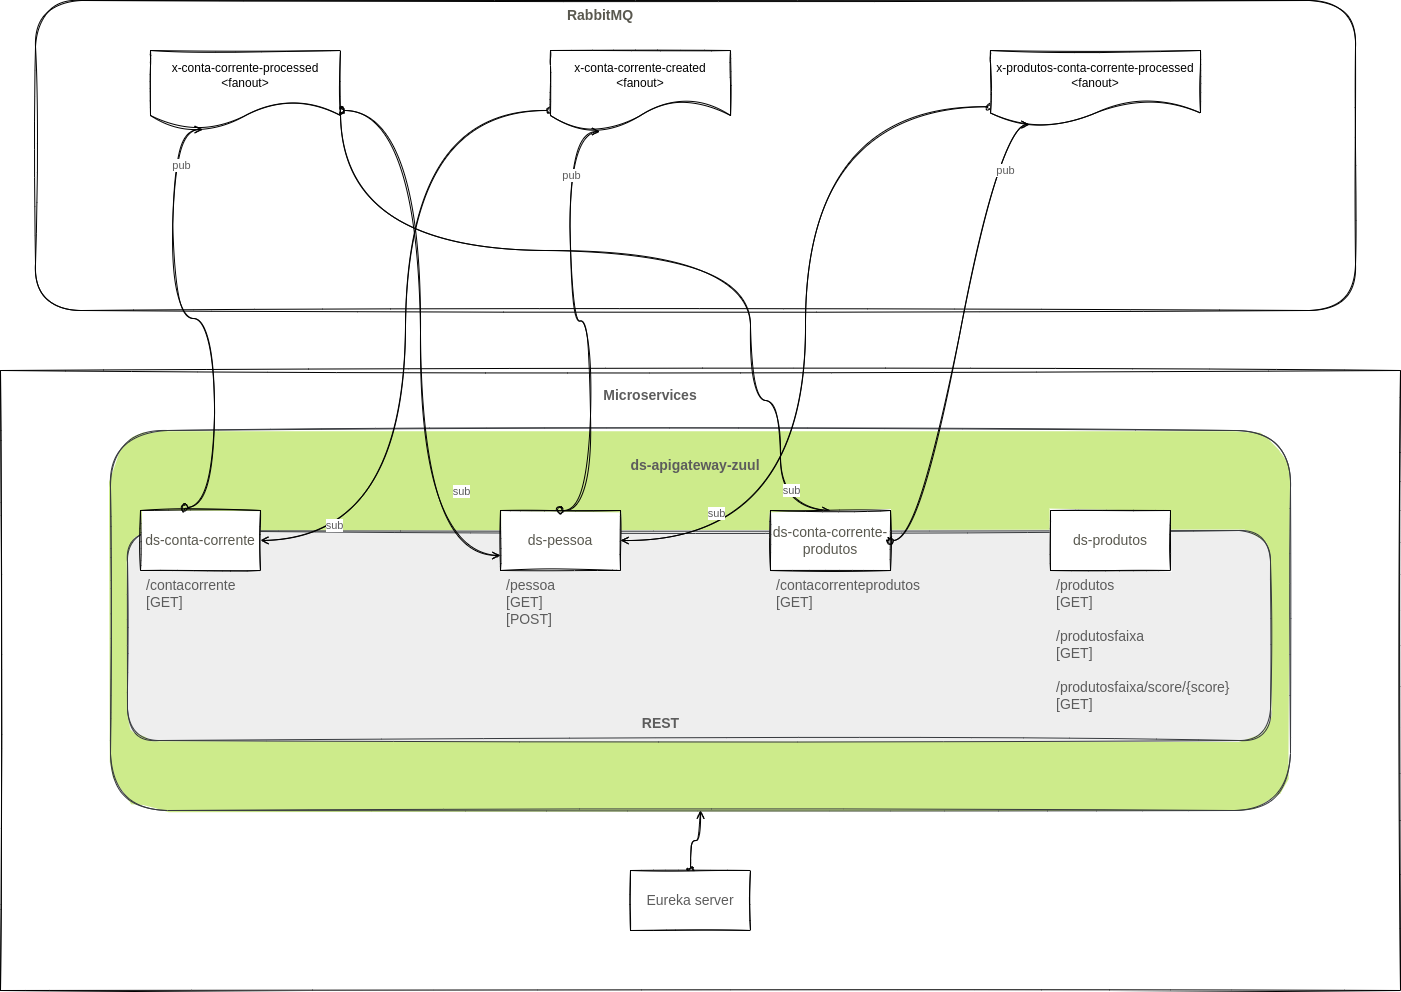

The diagram above was exported from draw.io. Its source (the exported page's mxGraphModel, read from the mxfile embedded in the PNG):
<mxGraphModel dx="3773" dy="2312" grid="1" gridSize="10" guides="1" tooltips="1" connect="1" arrows="1" fold="1" page="1" pageScale="1" pageWidth="827" pageHeight="1169" math="0" shadow="0">
  <root>
    <mxCell id="0" />
    <mxCell id="1" parent="0" />
    <mxCell id="D8aJ39zDek_UQi9DAlYs-2" value="" style="rounded=0;whiteSpace=wrap;html=1;sketch=1;fontColor=#59584F;" vertex="1" parent="1">
      <mxGeometry x="-600" y="230" width="1400" height="620" as="geometry" />
    </mxCell>
    <mxCell id="D8aJ39zDek_UQi9DAlYs-61" value="" style="rounded=1;whiteSpace=wrap;html=1;sketch=1;fillStyle=solid;fontSize=14;fillColor=#cdeb8b;strokeColor=#36393d;" vertex="1" parent="1">
      <mxGeometry x="-490" y="290" width="1180" height="380" as="geometry" />
    </mxCell>
    <mxCell id="D8aJ39zDek_UQi9DAlYs-56" value="" style="rounded=1;whiteSpace=wrap;html=1;sketch=1;fontSize=14;fillColor=#eeeeee;strokeColor=#36393d;fillStyle=solid;" vertex="1" parent="1">
      <mxGeometry x="-473" y="390" width="1143" height="210" as="geometry" />
    </mxCell>
    <mxCell id="D8aJ39zDek_UQi9DAlYs-7" value="" style="rounded=1;whiteSpace=wrap;html=1;sketch=1;" vertex="1" parent="1">
      <mxGeometry x="-565" y="-140" width="1320" height="310" as="geometry" />
    </mxCell>
    <mxCell id="D8aJ39zDek_UQi9DAlYs-8" value="&lt;b&gt;&lt;font style=&quot;font-size: 14px&quot; color=&quot;#59584f&quot;&gt;RabbitMQ&lt;/font&gt;&lt;/b&gt;" style="text;html=1;strokeColor=none;fillColor=none;align=center;verticalAlign=middle;whiteSpace=wrap;rounded=0;sketch=1;" vertex="1" parent="1">
      <mxGeometry x="-30" y="-140" width="60" height="30" as="geometry" />
    </mxCell>
    <mxCell id="D8aJ39zDek_UQi9DAlYs-40" style="edgeStyle=orthogonalEdgeStyle;curved=1;rounded=1;sketch=1;orthogonalLoop=1;jettySize=auto;html=1;exitX=1;exitY=0.75;exitDx=0;exitDy=0;entryX=0;entryY=0.75;entryDx=0;entryDy=0;fontColor=#5C5C5C;startArrow=oval;startFill=0;endArrow=open;endFill=0;" edge="1" parent="1" source="D8aJ39zDek_UQi9DAlYs-10" target="D8aJ39zDek_UQi9DAlYs-13">
      <mxGeometry relative="1" as="geometry" />
    </mxCell>
    <mxCell id="D8aJ39zDek_UQi9DAlYs-41" value="sub" style="edgeLabel;html=1;align=center;verticalAlign=middle;resizable=0;points=[];fontColor=#5C5C5C;" vertex="1" connectable="0" parent="D8aJ39zDek_UQi9DAlYs-40">
      <mxGeometry x="0.5189" y="40" relative="1" as="geometry">
        <mxPoint as="offset" />
      </mxGeometry>
    </mxCell>
    <mxCell id="D8aJ39zDek_UQi9DAlYs-45" style="edgeStyle=orthogonalEdgeStyle;curved=1;rounded=1;sketch=1;orthogonalLoop=1;jettySize=auto;html=1;exitX=1;exitY=0.75;exitDx=0;exitDy=0;entryX=0.5;entryY=0;entryDx=0;entryDy=0;fontColor=#5C5C5C;startArrow=oval;startFill=0;endArrow=open;endFill=0;" edge="1" parent="1" source="D8aJ39zDek_UQi9DAlYs-10" target="D8aJ39zDek_UQi9DAlYs-25">
      <mxGeometry relative="1" as="geometry">
        <Array as="points">
          <mxPoint x="-260" y="110" />
          <mxPoint x="150" y="110" />
          <mxPoint x="150" y="260" />
          <mxPoint x="180" y="260" />
          <mxPoint x="180" y="370" />
        </Array>
      </mxGeometry>
    </mxCell>
    <mxCell id="D8aJ39zDek_UQi9DAlYs-47" value="sub" style="edgeLabel;html=1;align=center;verticalAlign=middle;resizable=0;points=[];fontColor=#5C5C5C;" vertex="1" connectable="0" parent="D8aJ39zDek_UQi9DAlYs-45">
      <mxGeometry x="0.8791" y="1" relative="1" as="geometry">
        <mxPoint x="9" y="-16" as="offset" />
      </mxGeometry>
    </mxCell>
    <mxCell id="D8aJ39zDek_UQi9DAlYs-10" value="x-conta-corrente-processed&lt;br&gt;&amp;lt;fanout&amp;gt;" style="shape=document;whiteSpace=wrap;html=1;boundedLbl=1;rounded=0;sketch=1;size=0.375;" vertex="1" parent="1">
      <mxGeometry x="-450" y="-90" width="190" height="80" as="geometry" />
    </mxCell>
    <mxCell id="D8aJ39zDek_UQi9DAlYs-48" style="edgeStyle=orthogonalEdgeStyle;curved=1;rounded=1;sketch=1;orthogonalLoop=1;jettySize=auto;html=1;exitX=0;exitY=0.75;exitDx=0;exitDy=0;entryX=1;entryY=0.5;entryDx=0;entryDy=0;fontColor=#5C5C5C;startArrow=oval;startFill=0;endArrow=open;endFill=0;" edge="1" parent="1" source="D8aJ39zDek_UQi9DAlYs-11" target="D8aJ39zDek_UQi9DAlYs-13">
      <mxGeometry relative="1" as="geometry" />
    </mxCell>
    <mxCell id="D8aJ39zDek_UQi9DAlYs-49" value="sub" style="edgeLabel;html=1;align=center;verticalAlign=middle;resizable=0;points=[];fontColor=#5C5C5C;" vertex="1" connectable="0" parent="D8aJ39zDek_UQi9DAlYs-48">
      <mxGeometry x="0.7646" y="-28" relative="1" as="geometry">
        <mxPoint as="offset" />
      </mxGeometry>
    </mxCell>
    <mxCell id="D8aJ39zDek_UQi9DAlYs-11" value="x-produtos-conta-corrente-processed&lt;br&gt;&amp;lt;fanout&amp;gt;" style="shape=document;whiteSpace=wrap;html=1;boundedLbl=1;rounded=0;sketch=1;size=0.3333333333333333;" vertex="1" parent="1">
      <mxGeometry x="390" y="-90" width="210" height="75" as="geometry" />
    </mxCell>
    <mxCell id="D8aJ39zDek_UQi9DAlYs-12" value="&lt;font&gt;Microservices&lt;/font&gt;" style="text;html=1;strokeColor=none;fillColor=none;align=center;verticalAlign=middle;whiteSpace=wrap;rounded=0;sketch=1;fontSize=14;fontStyle=1;fontColor=#5C5C5C;" vertex="1" parent="1">
      <mxGeometry x="20" y="240" width="60" height="30" as="geometry" />
    </mxCell>
    <mxCell id="D8aJ39zDek_UQi9DAlYs-24" value="&lt;font color=&quot;#59584f&quot;&gt;ds-conta-corrente&lt;/font&gt;" style="rounded=0;whiteSpace=wrap;html=1;sketch=1;fontSize=14;" vertex="1" parent="1">
      <mxGeometry x="-460" y="370" width="120" height="60" as="geometry" />
    </mxCell>
    <mxCell id="D8aJ39zDek_UQi9DAlYs-25" value="&lt;font color=&quot;#59584f&quot;&gt;ds-conta-corrente-produtos&lt;/font&gt;" style="rounded=0;whiteSpace=wrap;html=1;sketch=1;fontSize=14;" vertex="1" parent="1">
      <mxGeometry x="170" y="370" width="120" height="60" as="geometry" />
    </mxCell>
    <mxCell id="D8aJ39zDek_UQi9DAlYs-13" value="&lt;font color=&quot;#59584f&quot;&gt;ds-pessoa&lt;/font&gt;" style="rounded=0;whiteSpace=wrap;html=1;sketch=1;fontSize=14;" vertex="1" parent="1">
      <mxGeometry x="-100" y="370" width="120" height="60" as="geometry" />
    </mxCell>
    <mxCell id="D8aJ39zDek_UQi9DAlYs-42" style="edgeStyle=orthogonalEdgeStyle;curved=1;rounded=1;sketch=1;orthogonalLoop=1;jettySize=auto;html=1;exitX=0;exitY=0.75;exitDx=0;exitDy=0;entryX=1;entryY=0.5;entryDx=0;entryDy=0;fontColor=#5C5C5C;startArrow=oval;startFill=0;endArrow=open;endFill=0;" edge="1" parent="1" source="D8aJ39zDek_UQi9DAlYs-5" target="D8aJ39zDek_UQi9DAlYs-24">
      <mxGeometry relative="1" as="geometry" />
    </mxCell>
    <mxCell id="D8aJ39zDek_UQi9DAlYs-43" value="sub" style="edgeLabel;html=1;align=center;verticalAlign=middle;resizable=0;points=[];fontColor=#5C5C5C;" vertex="1" connectable="0" parent="D8aJ39zDek_UQi9DAlYs-42">
      <mxGeometry x="0.7972" y="-16" relative="1" as="geometry">
        <mxPoint as="offset" />
      </mxGeometry>
    </mxCell>
    <mxCell id="D8aJ39zDek_UQi9DAlYs-5" value="x-conta-corrente-created&lt;br&gt;&amp;lt;fanout&amp;gt;" style="shape=document;whiteSpace=wrap;html=1;boundedLbl=1;rounded=0;sketch=1;size=0.375;" vertex="1" parent="1">
      <mxGeometry x="-50" y="-90" width="180" height="80" as="geometry" />
    </mxCell>
    <mxCell id="D8aJ39zDek_UQi9DAlYs-33" value="" style="edgeStyle=entityRelationEdgeStyle;fontSize=12;html=1;endArrow=open;startArrow=oval;rounded=1;sketch=1;fontColor=#5C5C5C;curved=1;entryX=0.275;entryY=1.013;entryDx=0;entryDy=0;entryPerimeter=0;endFill=0;startFill=0;exitX=0.5;exitY=0;exitDx=0;exitDy=0;" edge="1" parent="1" source="D8aJ39zDek_UQi9DAlYs-13" target="D8aJ39zDek_UQi9DAlYs-5">
      <mxGeometry width="100" height="100" relative="1" as="geometry">
        <mxPoint x="120" y="400" as="sourcePoint" />
        <mxPoint x="220" y="300" as="targetPoint" />
      </mxGeometry>
    </mxCell>
    <mxCell id="D8aJ39zDek_UQi9DAlYs-34" value="pub" style="edgeLabel;html=1;align=center;verticalAlign=middle;resizable=0;points=[];fontColor=#5C5C5C;" vertex="1" connectable="0" parent="D8aJ39zDek_UQi9DAlYs-33">
      <mxGeometry x="0.3149" y="14" relative="1" as="geometry">
        <mxPoint x="15" y="-85" as="offset" />
      </mxGeometry>
    </mxCell>
    <mxCell id="D8aJ39zDek_UQi9DAlYs-35" value="" style="edgeStyle=entityRelationEdgeStyle;fontSize=12;html=1;endArrow=open;startArrow=oval;rounded=1;sketch=1;fontColor=#5C5C5C;curved=1;entryX=0.186;entryY=0.987;entryDx=0;entryDy=0;entryPerimeter=0;endFill=0;startFill=0;" edge="1" parent="1" source="D8aJ39zDek_UQi9DAlYs-25" target="D8aJ39zDek_UQi9DAlYs-11">
      <mxGeometry width="100" height="100" relative="1" as="geometry">
        <mxPoint x="335" y="390" as="sourcePoint" />
        <mxPoint x="491.07000000000016" y="-10" as="targetPoint" />
      </mxGeometry>
    </mxCell>
    <mxCell id="D8aJ39zDek_UQi9DAlYs-36" value="pub" style="edgeLabel;html=1;align=center;verticalAlign=middle;resizable=0;points=[];fontColor=#5C5C5C;" vertex="1" connectable="0" parent="D8aJ39zDek_UQi9DAlYs-35">
      <mxGeometry x="0.3149" y="14" relative="1" as="geometry">
        <mxPoint x="44" y="-86" as="offset" />
      </mxGeometry>
    </mxCell>
    <mxCell id="D8aJ39zDek_UQi9DAlYs-37" value="" style="edgeStyle=entityRelationEdgeStyle;fontSize=12;html=1;endArrow=open;startArrow=oval;rounded=1;sketch=1;fontColor=#5C5C5C;curved=1;entryX=0.275;entryY=0.988;entryDx=0;entryDy=0;entryPerimeter=0;endFill=0;startFill=0;exitX=0.367;exitY=-0.05;exitDx=0;exitDy=0;exitPerimeter=0;" edge="1" parent="1" source="D8aJ39zDek_UQi9DAlYs-24" target="D8aJ39zDek_UQi9DAlYs-10">
      <mxGeometry width="100" height="100" relative="1" as="geometry">
        <mxPoint x="-416" y="356" as="sourcePoint" />
        <mxPoint x="-460" y="-70" as="targetPoint" />
      </mxGeometry>
    </mxCell>
    <mxCell id="D8aJ39zDek_UQi9DAlYs-38" value="pub" style="edgeLabel;html=1;align=center;verticalAlign=middle;resizable=0;points=[];fontColor=#5C5C5C;" vertex="1" connectable="0" parent="D8aJ39zDek_UQi9DAlYs-37">
      <mxGeometry x="0.3149" y="14" relative="1" as="geometry">
        <mxPoint x="22" y="-99" as="offset" />
      </mxGeometry>
    </mxCell>
    <mxCell id="D8aJ39zDek_UQi9DAlYs-53" value="/contacorrente&#10;[GET]" style="text;strokeColor=none;fillColor=none;align=left;verticalAlign=top;spacingLeft=4;spacingRight=4;overflow=hidden;points=[[0,0.5],[1,0.5]];portConstraint=eastwest;rotatable=0;rounded=0;sketch=1;fontSize=14;fontColor=#5C5C5C;" vertex="1" parent="1">
      <mxGeometry x="-460" y="430" width="120" height="130" as="geometry" />
    </mxCell>
    <mxCell id="D8aJ39zDek_UQi9DAlYs-54" value="/pessoa&#10;[GET]&#10;[POST]" style="text;strokeColor=none;fillColor=none;align=left;verticalAlign=top;spacingLeft=4;spacingRight=4;overflow=hidden;points=[[0,0.5],[1,0.5]];portConstraint=eastwest;rotatable=0;rounded=0;sketch=1;fontSize=14;fontColor=#5C5C5C;" vertex="1" parent="1">
      <mxGeometry x="-100" y="430" width="120" height="90" as="geometry" />
    </mxCell>
    <mxCell id="D8aJ39zDek_UQi9DAlYs-57" value="&lt;font style=&quot;font-size: 14px&quot;&gt;REST&lt;/font&gt;" style="text;strokeColor=none;fillColor=none;html=1;fontSize=24;fontStyle=1;verticalAlign=middle;align=center;rounded=0;sketch=1;fillStyle=solid;fontColor=#5C5C5C;" vertex="1" parent="1">
      <mxGeometry x="10" y="560" width="100" height="40" as="geometry" />
    </mxCell>
    <mxCell id="D8aJ39zDek_UQi9DAlYs-58" value="/contacorrenteprodutos&#10;[GET]" style="text;strokeColor=none;fillColor=none;align=left;verticalAlign=top;spacingLeft=4;spacingRight=4;overflow=hidden;points=[[0,0.5],[1,0.5]];portConstraint=eastwest;rotatable=0;rounded=0;sketch=1;fontSize=14;fontColor=#5C5C5C;" vertex="1" parent="1">
      <mxGeometry x="170" y="430" width="180" height="90" as="geometry" />
    </mxCell>
    <mxCell id="D8aJ39zDek_UQi9DAlYs-59" value="&lt;font color=&quot;#59584f&quot;&gt;ds-produtos&lt;/font&gt;" style="rounded=0;whiteSpace=wrap;html=1;sketch=1;fontSize=14;" vertex="1" parent="1">
      <mxGeometry x="450" y="370" width="120" height="60" as="geometry" />
    </mxCell>
    <mxCell id="D8aJ39zDek_UQi9DAlYs-60" value="/produtos&#10;[GET]&#10;&#10;/produtosfaixa&#10;[GET]&#10;&#10;/produtosfaixa/score/{score}&#10;[GET]" style="text;strokeColor=none;fillColor=none;align=left;verticalAlign=top;spacingLeft=4;spacingRight=4;overflow=hidden;points=[[0,0.5],[1,0.5]];portConstraint=eastwest;rotatable=0;rounded=0;sketch=1;fontSize=14;fontColor=#5C5C5C;" vertex="1" parent="1">
      <mxGeometry x="450" y="430" width="200" height="150" as="geometry" />
    </mxCell>
    <mxCell id="D8aJ39zDek_UQi9DAlYs-62" value="&lt;b&gt;ds-apigateway-zuul&lt;/b&gt;" style="text;html=1;strokeColor=none;fillColor=none;align=center;verticalAlign=middle;whiteSpace=wrap;rounded=0;sketch=1;fillStyle=solid;fontSize=14;fontColor=#5C5C5C;" vertex="1" parent="1">
      <mxGeometry x="-480" y="310" width="1150" height="30" as="geometry" />
    </mxCell>
    <mxCell id="D8aJ39zDek_UQi9DAlYs-65" style="edgeStyle=orthogonalEdgeStyle;curved=1;rounded=1;sketch=1;orthogonalLoop=1;jettySize=auto;html=1;exitX=0.5;exitY=0;exitDx=0;exitDy=0;fontSize=14;fontColor=#5C5C5C;startArrow=oval;startFill=0;endArrow=open;endFill=0;" edge="1" parent="1" source="D8aJ39zDek_UQi9DAlYs-64" target="D8aJ39zDek_UQi9DAlYs-61">
      <mxGeometry relative="1" as="geometry" />
    </mxCell>
    <mxCell id="D8aJ39zDek_UQi9DAlYs-64" value="Eureka server" style="rounded=0;whiteSpace=wrap;html=1;sketch=1;fillStyle=solid;fontSize=14;fontColor=#5C5C5C;fillColor=default;" vertex="1" parent="1">
      <mxGeometry x="30" y="730" width="120" height="60" as="geometry" />
    </mxCell>
  </root>
</mxGraphModel>